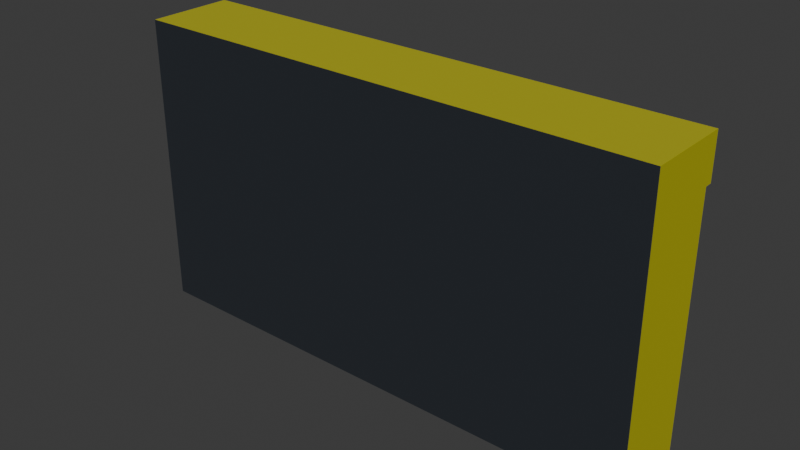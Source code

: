 # Source: Tape.blend  (saved by Blender 4.4.30; exported with 4.5.12 LTS)
import bpy
from mathutils import Matrix  # noqa: F401  (used for matrix-valued properties, if any)

bpy.ops.wm.read_factory_settings(use_empty=True)
scene = bpy.context.scene
scene.name = 'Scene'

# ---- collections
col_collection = bpy.data.collections.new('Collection'); scene.collection.children.link(col_collection)

# ---- materials (node trees are filled in below, after node groups)
mat_material = bpy.data.materials.new('Material')
mat_material.alpha_threshold = 0.0
mat_material.roughness = 0.5
mat_material.line_color = (0.0, 0.0, 0.0, 1.0)
mat_material_001 = bpy.data.materials.new('Material.001')
mat_material_002 = bpy.data.materials.new('Material.002')

# ---- material node trees
mat_material.use_nodes = True; mat_material.node_tree.nodes.clear()
_N = mat_material.node_tree.nodes; _L = mat_material.node_tree.links
n0 = _N.new('ShaderNodeOutputMaterial'); n0.name = 'Material Output'; n0.location = (300, 300)
n1 = _N.new('ShaderNodeBsdfPrincipled'); n1.name = 'Principled BSDF'; n1.location = (10, 300)
n1.inputs[0].default_value = (0.04482, 0.05274, 0.06532, 1.0)
n1.inputs[1].default_value = 0.5
n1.inputs[3].default_value = 1.45
_L.new(n1.outputs[0], n0.inputs[0])
n0.is_active_output = True
mat_material_001.use_nodes = True; mat_material_001.node_tree.nodes.clear()
_N = mat_material_001.node_tree.nodes; _L = mat_material_001.node_tree.links
n0 = _N.new('ShaderNodeBsdfPrincipled'); n0.name = 'Principled BSDF'; n0.location = (10, 300)
n0.inputs[1].default_value = 0.5
n1 = _N.new('ShaderNodeOutputMaterial'); n1.name = 'Material Output'; n1.location = (300, 300)
_L.new(n0.outputs[0], n1.inputs[0])
n1.is_active_output = True
mat_material_002.use_nodes = True; mat_material_002.node_tree.nodes.clear()
_N = mat_material_002.node_tree.nodes; _L = mat_material_002.node_tree.links
n0 = _N.new('ShaderNodeBsdfPrincipled'); n0.name = 'Principled BSDF'; n0.location = (10, 300)
n0.inputs[0].default_value = (0.8002, 0.7567, 0.04005, 1.0)
n0.inputs[1].default_value = 0.5
n1 = _N.new('ShaderNodeOutputMaterial'); n1.name = 'Material Output'; n1.location = (300, 300)
_L.new(n0.outputs[0], n1.inputs[0])
n1.is_active_output = True

# ---- world
world_world = bpy.data.worlds.new('World'); scene.world = world_world
world_world.use_nodes = True; world_world.node_tree.nodes.clear()
_N = world_world.node_tree.nodes; _L = world_world.node_tree.links
n0 = _N.new('ShaderNodeOutputWorld'); n0.name = 'World Output'; n0.location = (300, 300)
n1 = _N.new('ShaderNodeBackground'); n1.name = 'Background'; n1.location = (10, 300)
n1.inputs[0].default_value = (0.05088, 0.05088, 0.05088, 1.0)
_L.new(n1.outputs[0], n0.inputs[0])
n0.is_active_output = True
world_world.color = (0.05088, 0.05088, 0.05088)
world_world.sun_shadow_jitter_overblur = 0.0

# ---- meshes
me_cube = bpy.data.meshes.new('Cube')
me_cube.from_pydata([(0.4143, 0.06274, -0.2322), (0.4143, -0.06274, 0.2322), (0.4143, -0.06274, -0.2322), (-0.4143, 0.06274, -0.2322), (-0.4143, -0.06274, 0.2322), (-0.4143, -0.06274, -0.2322), (0.4143, 0.06274, 0.0), (-0.4143, 0.06274, 0.0), (-0.1575, 0.06274, 0.0), (-0.1036, 0.06274, 0.05387), (-0.0518, 0.06274, -0.01163), (-0.05636, 0.06274, -0.02252), (-0.06294, 0.06274, -0.0323), (-0.0518, 0.06274, 0.01163), (-0.05636, 0.06274, 0.02252), (-0.06294, 0.06274, 0.0323), (-0.1152, 0.06274, -0.05178), (-0.1261, 0.06274, -0.04723), (-0.1359, 0.06274, -0.04064), (-0.09196, 0.06274, -0.05178), (-0.08107, 0.06274, -0.04723), (-0.07128, 0.06274, -0.04064), (-0.1554, 0.06274, 0.01163), (-0.1508, 0.06274, 0.02252), (-0.1442, 0.06274, 0.0323), (-0.1554, 0.06274, -0.01163), (-0.1508, 0.06274, -0.02252), (-0.1442, 0.06274, -0.0323), (-0.09196, 0.06274, 0.05178), (-0.08107, 0.06274, 0.04723), (-0.07128, 0.06274, 0.04064), (-0.1152, 0.06274, 0.05178), (-0.1261, 0.06274, 0.04723), (-0.1359, 0.06274, 0.04064), (0.1575, 0.06274, 0.0), (0.1036, 0.06274, 0.05387), (0.1554, 0.06274, -0.01163), (0.1508, 0.06274, -0.02252), (0.1442, 0.06274, -0.0323), (0.1554, 0.06274, 0.01163), (0.1508, 0.06274, 0.02252), (0.1442, 0.06274, 0.0323), (0.09196, 0.06274, -0.05178), (0.08107, 0.06274, -0.04723), (0.07128, 0.06274, -0.04064), (0.1152, 0.06274, -0.05178), (0.1261, 0.06274, -0.04723), (0.1359, 0.06274, -0.04064), (0.0518, 0.06274, 0.01163), (0.05636, 0.06274, 0.02252), (0.06294, 0.06274, 0.0323), (0.0518, 0.06274, -0.01163), (0.05636, 0.06274, -0.02252), (0.06294, 0.06274, -0.0323), (0.1152, 0.06274, 0.05178), (0.1261, 0.06274, 0.04723), (0.1359, 0.06274, 0.04064), (0.09196, 0.06274, 0.05178), (0.08107, 0.06274, 0.04723), (0.07128, 0.06274, 0.04064), (-0.0518, -0.06103, 0.01163), (-0.0518, -0.06103, -0.01163), (-0.05636, -0.06103, -0.02252), (-0.06294, -0.06103, -0.0323), (-0.07128, -0.06103, -0.04064), (-0.05636, -0.06103, 0.02252), (-0.06294, -0.06103, 0.0323), (-0.09196, -0.06103, -0.05178), (-0.1152, -0.06103, -0.05178), (-0.1261, -0.06103, -0.04723), (-0.1359, -0.06103, -0.04064), (-0.1442, -0.06103, -0.0323), (-0.08107, -0.06103, -0.04723), (-0.1554, -0.06103, -0.01163), (-0.1575, -0.06103, -3.948e-16), (-0.1554, -0.06103, 0.01163), (-0.1508, -0.06103, 0.02252), (-0.1442, -0.06103, 0.0323), (-0.1359, -0.06103, 0.04064), (-0.1508, -0.06103, -0.02252), (-0.1152, -0.06103, 0.05178), (-0.1036, -0.06103, 0.05387), (-0.09196, -0.06103, 0.05178), (-0.08107, -0.06103, 0.04723), (-0.07128, -0.06103, 0.04064), (-0.1261, -0.06103, 0.04723), (0.1554, -0.06103, 0.01163), (0.1575, -0.06103, -3.948e-16), (0.1554, -0.06103, -0.01163), (0.1508, -0.06103, -0.02252), (0.1442, -0.06103, -0.0323), (0.1359, -0.06103, -0.04064), (0.1508, -0.06103, 0.02252), (0.1442, -0.06103, 0.0323), (0.1152, -0.06103, -0.05178), (0.09196, -0.06103, -0.05178), (0.08107, -0.06103, -0.04723), (0.07128, -0.06103, -0.04064), (0.06294, -0.06103, -0.0323), (0.1261, -0.06103, -0.04723), (0.0518, -0.06103, -0.01163), (0.0518, -0.06103, 0.01163), (0.05636, -0.06103, 0.02252), (0.06294, -0.06103, 0.0323), (0.07128, -0.06103, 0.04064), (0.05636, -0.06103, -0.02252), (0.09196, -0.06103, 0.05178), (0.1036, -0.06103, 0.05387), (0.1152, -0.06103, 0.05178), (0.1261, -0.06103, 0.04723), (0.1359, -0.06103, 0.04064), (0.08107, -0.06103, 0.04723), (-0.4143, 0.06274, 0.157), (0.1036, 0.06274, 0.1609), (-0.1036, 0.06274, 0.1594), (0.4143, 0.06274, 0.1633), (-0.4143, 0.07438, 0.2322), (0.4143, 0.07438, 0.2322), (-0.4143, 0.07438, 0.157), (0.4143, 0.07438, 0.1633), (-0.1036, 0.07438, 0.1594), (0.1036, 0.07438, 0.1609), (-0.1036, 0.06274, 0.1309), (0.1036, 0.06274, 0.1309), (-0.1036, 0.06597, 0.1309), (-0.1036, 0.06597, 0.05387), (0.1036, 0.06597, 0.1309), (0.1036, 0.06597, 0.05387), (-0.1487, -0.06103, 0.01043), (-0.1508, -0.06103, -0.001199), (0.1508, -0.06103, -0.001199), (0.1487, -0.06103, 0.01043), (-0.06263, -0.06103, -0.0199), (-0.05807, -0.06103, -0.009006), (0.1452, -0.06103, 0.01872), (0.1386, -0.06103, 0.02851), (-0.1223, -0.06103, 0.04159), (-0.1321, -0.06103, 0.03501), (0.09458, -0.06103, 0.04551), (0.08369, -0.06103, 0.04096), (0.05807, -0.06103, -0.009006), (0.06263, -0.06103, -0.0199), (0.1126, -0.06103, -0.04551), (0.1235, -0.06103, -0.04096), (0.07609, -0.06103, 0.03584), (0.06775, -0.06103, 0.0275), (0.06775, -0.06103, -0.0275), (0.07609, -0.06103, -0.03584), (0.1321, -0.06103, 0.03501), (0.1223, -0.06103, 0.04159), (-0.1491, -0.06103, -0.009006), (-0.1445, -0.06103, -0.0199), (-0.06775, -0.06103, 0.0275), (-0.07609, -0.06103, 0.03584), (-0.09458, -0.06103, -0.04551), (-0.08369, -0.06103, -0.04096), (0.1311, -0.06103, -0.03584), (0.1394, -0.06103, -0.0275), (0.06263, -0.06103, 0.0199), (0.05807, -0.06103, 0.009006), (0.08369, -0.06103, -0.04096), (0.09458, -0.06103, -0.04551), (-0.1394, -0.06103, -0.0275), (-0.1311, -0.06103, -0.03584), (0.114, -0.06103, 0.04509), (0.1024, -0.06103, 0.04718), (-0.05807, -0.06103, 0.009006), (-0.06263, -0.06103, 0.0199), (-0.1386, -0.06103, 0.02851), (-0.1452, -0.06103, 0.01872), (-0.08369, -0.06103, 0.04096), (-0.09458, -0.06103, 0.04551), (0.1445, -0.06103, -0.0199), (0.1491, -0.06103, -0.009006), (-0.07609, -0.06103, -0.03584), (-0.06775, -0.06103, -0.0275), (-0.1235, -0.06103, -0.04096), (-0.1126, -0.06103, -0.04551), (-0.1024, -0.06103, 0.04718), (-0.114, -0.06103, 0.04509), (-0.0518, 0.04969, -0.01163), (-0.05636, 0.04969, -0.02252), (-0.06294, 0.04969, -0.0323), (-0.07128, 0.04969, -0.04064), (-0.05636, 0.04969, 0.02252), (-0.0518, 0.04969, 0.01163), (-0.1152, 0.04969, -0.05178), (-0.1261, 0.04969, -0.04723), (-0.1359, 0.04969, -0.04064), (-0.1442, 0.04969, -0.0323), (-0.08107, 0.04969, -0.04723), (-0.09196, 0.04969, -0.05178), (-0.1575, 0.04969, 0.0), (-0.1554, 0.04969, 0.01163), (-0.1508, 0.04969, 0.02252), (-0.1442, 0.04969, 0.0323), (-0.1508, 0.04969, -0.02252), (-0.1554, 0.04969, -0.01163), (-0.1152, 0.04969, 0.05178), (-0.1036, 0.04969, 0.05387), (-0.09196, 0.04969, 0.05178), (-0.08107, 0.04969, 0.04723), (-0.07128, 0.04969, 0.04064), (-0.06294, 0.04969, 0.0323), (-0.1359, 0.04969, 0.04064), (-0.1261, 0.04969, 0.04723), (0.1554, 0.04969, 0.01163), (0.1575, 0.04969, 0.0), (0.1554, 0.04969, -0.01163), (0.1508, 0.04969, -0.02252), (0.1442, 0.04969, -0.0323), (0.1359, 0.04969, -0.04064), (0.1442, 0.04969, 0.0323), (0.1508, 0.04969, 0.02252), (0.09196, 0.04969, -0.05178), (0.08107, 0.04969, -0.04723), (0.07128, 0.04969, -0.04064), (0.06294, 0.04969, -0.0323), (0.1261, 0.04969, -0.04723), (0.1152, 0.04969, -0.05178), (0.0518, 0.04969, 0.01163), (0.05636, 0.04969, 0.02252), (0.06294, 0.04969, 0.0323), (0.07128, 0.04969, 0.04064), (0.05636, 0.04969, -0.02252), (0.0518, 0.04969, -0.01163), (0.1036, 0.04969, 0.05387), (0.1152, 0.04969, 0.05178), (0.1261, 0.04969, 0.04723), (0.1359, 0.04969, 0.04064), (0.08107, 0.04969, 0.04723), (0.09196, 0.04969, 0.05178), (-0.1487, 0.04969, 0.01043), (-0.1508, 0.04969, -0.001199), (0.1508, 0.04969, -0.001199), (0.1487, 0.04969, 0.01043), (-0.06263, 0.04969, -0.0199), (-0.05807, 0.04969, -0.009006), (0.1452, 0.04969, 0.01872), (0.1386, 0.04969, 0.02851), (-0.1223, 0.04969, 0.04159), (-0.1321, 0.04969, 0.03501), (0.09458, 0.04969, 0.04551), (0.08369, 0.04969, 0.04096), (0.05807, 0.04969, -0.009006), (0.06263, 0.04969, -0.0199), (0.1126, 0.04969, -0.04551), (0.1235, 0.04969, -0.04096), (0.07609, 0.04969, 0.03584), (0.06775, 0.04969, 0.0275), (0.06775, 0.04969, -0.0275), (0.07609, 0.04969, -0.03584), (0.1321, 0.04969, 0.03501), (0.1223, 0.04969, 0.04159), (-0.1491, 0.04969, -0.009006), (-0.1445, 0.04969, -0.0199), (-0.06775, 0.04969, 0.0275), (-0.07609, 0.04969, 0.03584), (-0.09458, 0.04969, -0.04551), (-0.08369, 0.04969, -0.04096), (0.1311, 0.04969, -0.03584), (0.1394, 0.04969, -0.0275), (0.06263, 0.04969, 0.0199), (0.05807, 0.04969, 0.009006), (0.08369, 0.04969, -0.04096), (0.09458, 0.04969, -0.04551), (-0.1394, 0.04969, -0.0275), (-0.1311, 0.04969, -0.03584), (0.114, 0.04969, 0.04509), (0.1024, 0.04969, 0.04718), (-0.05807, 0.04969, 0.009006), (-0.06263, 0.04969, 0.0199), (-0.1386, 0.04969, 0.02851), (-0.1452, 0.04969, 0.01872), (-0.08369, 0.04969, 0.04096), (-0.09458, 0.04969, 0.04551), (0.1445, 0.04969, -0.0199), (0.1491, 0.04969, -0.009006), (-0.07609, 0.04969, -0.03584), (-0.06775, 0.04969, -0.0275), (-0.1235, 0.04969, -0.04096), (-0.1126, 0.04969, -0.04551), (-0.1024, 0.04969, 0.04718), (-0.114, 0.04969, 0.04509)], [], [(51, 52, 53, 44, 43, 42, 45, 46, 47, 38, 37, 36, 34, 6, 0, 3, 7, 8, 25, 26, 27, 18, 17, 16, 19, 20, 21, 12, 11, 10, 13, 14, 15, 30, 29, 28, 9, 35, 57, 58, 59, 50, 49, 48), (0, 2, 5, 3), (34, 39, 40, 41, 56, 55, 54, 35, 123, 113, 115, 6), (4, 116, 118, 112, 7, 3, 5), (115, 119, 117, 1, 2, 0, 6), (1, 4, 5, 2), (11, 12, 182, 63, 62, 181), (53, 52, 224, 105, 98, 217), (59, 58, 230, 111, 104, 223), (47, 46, 218, 99, 91, 211), (25, 8, 192, 74, 73, 197), (19, 16, 186, 68, 67, 191), (27, 26, 196, 79, 71, 189), (13, 10, 180, 61, 60, 185), (21, 20, 190, 72, 64, 183), (56, 41, 212, 93, 110, 229), (15, 14, 184, 65, 66, 203), (32, 31, 198, 80, 85, 205), (40, 39, 206, 86, 92, 213), (49, 50, 222, 103, 102, 221), (43, 44, 216, 97, 96, 215), (54, 55, 228, 109, 108, 227), (24, 33, 204, 78, 77, 195), (29, 30, 202, 84, 83, 201), (37, 38, 210, 90, 89, 209), (57, 35, 226, 107, 106, 231), (51, 48, 220, 101, 100, 225), (45, 42, 214, 95, 94, 219), (17, 18, 188, 70, 69, 187), (22, 23, 194, 76, 75, 193), (9, 28, 200, 82, 81, 199), (34, 36, 208, 88, 87, 207), (86, 87, 88, 89, 90, 91, 99, 94, 95, 96, 97, 98, 105, 100, 101, 102, 103, 104, 111, 106, 107, 108, 109, 110, 93, 92), (60, 61, 62, 63, 64, 72, 67, 68, 69, 70, 71, 79, 73, 74, 75, 76, 77, 78, 85, 80, 81, 82, 83, 84, 66, 65), (112, 114, 122, 9, 31, 32, 33, 24, 23, 22, 8, 7), (115, 113, 121, 119), (121, 120, 118, 116, 117, 119), (113, 114, 120, 121), (114, 112, 118, 120), (1, 117, 116, 4), (9, 122, 124, 125), (123, 122, 114, 113), (127, 125, 124, 126), (35, 9, 125, 127), (123, 35, 127, 126), (122, 123, 126, 124), (232, 128, 129, 233), (58, 57, 231, 230), (75, 128, 232, 193), (74, 129, 128, 75), (234, 130, 131, 235), (46, 45, 219, 218), (87, 130, 234, 207), (86, 131, 130, 87), (236, 132, 133, 237), (44, 53, 217, 216), (62, 132, 236, 181), (61, 133, 132, 62), (238, 134, 135, 239), (55, 56, 229, 228), (92, 134, 238, 213), (93, 135, 134, 92), (240, 136, 137, 241), (42, 43, 215, 214), (85, 136, 240, 205), (78, 137, 136, 85), (242, 138, 139, 243), (41, 40, 213, 212), (106, 138, 242, 231), (111, 139, 138, 106), (244, 140, 141, 245), (38, 47, 211, 210), (100, 140, 244, 225), (105, 141, 140, 100), (246, 142, 143, 247), (35, 54, 227, 226), (94, 142, 246, 219), (99, 143, 142, 94), (248, 144, 145, 249), (36, 37, 209, 208), (104, 144, 248, 223), (103, 145, 144, 104), (250, 146, 147, 251), (39, 34, 207, 206), (98, 146, 250, 217), (97, 147, 146, 98), (252, 148, 149, 253), (33, 32, 205, 204), (110, 148, 252, 229), (109, 149, 148, 110), (254, 150, 151, 255), (30, 15, 203, 202), (73, 150, 254, 197), (79, 151, 150, 73), (256, 152, 153, 257), (28, 29, 201, 200), (66, 152, 256, 203), (84, 153, 152, 66), (258, 154, 155, 259), (31, 9, 199, 198), (67, 154, 258, 191), (72, 155, 154, 67), (260, 156, 157, 261), (26, 25, 197, 196), (91, 156, 260, 211), (90, 157, 156, 91), (262, 158, 159, 263), (23, 24, 195, 194), (102, 158, 262, 221), (101, 159, 158, 102), (264, 160, 161, 265), (8, 22, 193, 192), (96, 160, 264, 215), (95, 161, 160, 96), (266, 162, 163, 267), (52, 51, 225, 224), (71, 162, 266, 189), (70, 163, 162, 71), (268, 164, 165, 269), (20, 19, 191, 190), (108, 164, 268, 227), (107, 165, 164, 108), (270, 166, 167, 271), (50, 59, 223, 222), (60, 166, 270, 185), (65, 167, 166, 60), (272, 168, 169, 273), (18, 27, 189, 188), (77, 168, 272, 195), (76, 169, 168, 77), (274, 170, 171, 275), (16, 17, 187, 186), (83, 170, 274, 201), (82, 171, 170, 83), (276, 172, 173, 277), (14, 13, 185, 184), (89, 172, 276, 209), (88, 173, 172, 89), (278, 174, 175, 279), (48, 49, 221, 220), (64, 174, 278, 183), (63, 175, 174, 64), (280, 176, 177, 281), (12, 21, 183, 182), (69, 176, 280, 187), (68, 177, 176, 69), (282, 178, 179, 283), (10, 11, 181, 180), (81, 178, 282, 199), (80, 179, 178, 81), (193, 232, 233, 192), (207, 234, 235, 206), (181, 236, 237, 180), (213, 238, 239, 212), (205, 240, 241, 204), (231, 242, 243, 230), (225, 244, 245, 224), (219, 246, 247, 218), (223, 248, 249, 222), (217, 250, 251, 216), (229, 252, 253, 228), (197, 254, 255, 196), (203, 256, 257, 202), (191, 258, 259, 190), (211, 260, 261, 210), (221, 262, 263, 220), (215, 264, 265, 214), (189, 266, 267, 188), (227, 268, 269, 226), (185, 270, 271, 184), (195, 272, 273, 194), (201, 274, 275, 200), (209, 276, 277, 208), (183, 278, 279, 182), (187, 280, 281, 186), (199, 282, 283, 198), (233, 129, 74, 192), (235, 131, 86, 206), (237, 133, 61, 180), (239, 135, 93, 212), (241, 137, 78, 204), (243, 139, 111, 230), (245, 141, 105, 224), (247, 143, 99, 218), (249, 145, 103, 222), (251, 147, 97, 216), (253, 149, 109, 228), (255, 151, 79, 196), (257, 153, 84, 202), (259, 155, 72, 190), (261, 157, 90, 210), (263, 159, 101, 220), (265, 161, 95, 214), (267, 163, 70, 188), (269, 165, 107, 226), (271, 167, 65, 184), (273, 169, 76, 194), (275, 171, 82, 200), (277, 173, 88, 208), (279, 175, 63, 182), (281, 177, 68, 186), (283, 179, 80, 198)])
me_cube.polygons.foreach_set('material_index', [0, 2, 0, 2, 2, 0, 0, 0, 0, 0, 0, 0, 0, 0, 0, 0, 0, 0, 0, 0, 0, 0, 0, 0, 0, 0, 0, 0, 0, 0, 0, 0, 0, 0, 0, 1, 0, 1, 1, 2, 0, 0, 1, 0, 0, 0, 1, 0, 0, 0, 1, 0, 0, 0, 1, 0, 0, 0, 1, 0, 0, 0, 1, 0, 0, 0, 1, 0, 0, 0, 1, 0, 0, 0, 1, 0, 0, 0, 1, 0, 0, 0, 1, 0, 0, 0, 1, 0, 0, 0, 1, 0, 0, 0, 1, 0, 0, 0, 1, 0, 0, 0, 1, 0, 0, 0, 1, 0, 0, 0, 1, 0, 0, 0, 1, 0, 0, 0, 1, 0, 0, 0, 1, 0, 0, 0, 1, 0, 0, 0, 1, 0, 0, 0, 1, 0, 0, 0, 1, 0, 0, 0, 1, 0, 0, 0, 1, 0, 0, 0, 2, 2, 2, 2, 2, 2, 2, 2, 2, 2, 2, 2, 2, 2, 2, 2, 2, 2, 2, 2, 2, 2, 2, 2, 2, 2, 0, 0, 0, 0, 0, 0, 0, 0, 0, 0, 0, 0, 0, 0, 0, 0, 0, 0, 0, 0, 0, 0, 0, 0, 0, 0])
_uv = me_cube.uv_layers.new(name='UVMap')
_uv.uv.foreach_set('vector', [0.4937, 0.3906, 0.4879, 0.392, 0.4826, 0.394, 0.4781, 0.3965, 0.4746, 0.3995, 0.4721, 0.4027, 0.4721, 0.4098, 0.4746, 0.413, 0.4781, 0.416, 0.4826, 0.4185, 0.4879, 0.4205, 0.4937, 0.4219, 0.5, 0.4225, 0.5, 0.5, 0.375, 0.5, 0.375, 0.25, 0.5, 0.25, 0.5, 0.3275, 0.4937, 0.3281, 0.4879, 0.3295, 0.4826, 0.3315, 0.4781, 0.334, 0.4746, 0.337, 0.4721, 0.3402, 0.4721, 0.3473, 0.4746, 0.3505, 0.4781, 0.3535, 0.4826, 0.356, 0.4879, 0.358, 0.4937, 0.3594, 0.5063, 0.3594, 0.5121, 0.358, 0.5174, 0.356, 0.5219, 0.3535, 0.5254, 0.3505, 0.5279, 0.3473, 0.529, 0.3438, 0.529, 0.4062, 0.5279, 0.4027, 0.5254, 0.3995, 0.5219, 0.3965, 0.5174, 0.394, 0.5121, 0.392, 0.5063, 0.3906, 0.375, 0.5, 0.375, 0.75, 0.125, 0.75, 0.125, 0.5, 0.5, 0.4225, 0.5063, 0.4219, 0.5121, 0.4205, 0.5174, 0.4185, 0.5219, 0.416, 0.5254, 0.413, 0.5279, 0.4098, 0.529, 0.4062, 0.5705, 0.4062, 0.5867, 0.4062, 0.5879, 0.5, 0.5, 0.5, 0.625, 0.0, 0.625, 0.25, 0.5845, 0.25, 0.5845, 0.25, 0.5, 0.25, 0.375, 0.25, 0.375, 0.0, 0.5879, 0.5, 0.5879, 0.5, 0.625, 0.5, 0.625, 0.75, 0.375, 0.75, 0.375, 0.5, 0.5, 0.5, 0.625, 0.75, 0.625, 1.0, 0.375, 1.0, 0.375, 0.75, 0.4879, 0.358, 0.4826, 0.356, 0.4826, 0.356, 0.4826, 0.356, 0.4879, 0.358, 0.4879, 0.358, 0.4826, 0.394, 0.4879, 0.392, 0.4879, 0.392, 0.4879, 0.392, 0.4826, 0.394, 0.4826, 0.394, 0.5219, 0.3965, 0.5254, 0.3995, 0.5254, 0.3995, 0.5254, 0.3995, 0.5219, 0.3965, 0.5219, 0.3965, 0.4781, 0.416, 0.4746, 0.413, 0.4746, 0.413, 0.4746, 0.413, 0.4781, 0.416, 0.4781, 0.416, 0.4937, 0.3281, 0.5, 0.3275, 0.5, 0.3275, 0.5, 0.3275, 0.4937, 0.3281, 0.4937, 0.3281, 0.4721, 0.3473, 0.4721, 0.3402, 0.4721, 0.3402, 0.4721, 0.3402, 0.4721, 0.3473, 0.4721, 0.3473, 0.4826, 0.3315, 0.4879, 0.3295, 0.4879, 0.3295, 0.4879, 0.3295, 0.4826, 0.3315, 0.4826, 0.3315, 0.5063, 0.3594, 0.4937, 0.3594, 0.4937, 0.3594, 0.4937, 0.3594, 0.5063, 0.3594, 0.5063, 0.3594, 0.4781, 0.3535, 0.4746, 0.3505, 0.4746, 0.3505, 0.4746, 0.3505, 0.4781, 0.3535, 0.4781, 0.3535, 0.5219, 0.416, 0.5174, 0.4185, 0.5174, 0.4185, 0.5174, 0.4185, 0.5219, 0.416, 0.5219, 0.416, 0.5174, 0.356, 0.5121, 0.358, 0.5121, 0.358, 0.5121, 0.358, 0.5174, 0.356, 0.5174, 0.356, 0.5254, 0.337, 0.5279, 0.3402, 0.5279, 0.3402, 0.5279, 0.3402, 0.5254, 0.337, 0.5254, 0.337, 0.5121, 0.4205, 0.5063, 0.4219, 0.5063, 0.4219, 0.5063, 0.4219, 0.5121, 0.4205, 0.5121, 0.4205, 0.5121, 0.392, 0.5174, 0.394, 0.5174, 0.394, 0.5174, 0.394, 0.5121, 0.392, 0.5121, 0.392, 0.4746, 0.3995, 0.4781, 0.3965, 0.4781, 0.3965, 0.4781, 0.3965, 0.4746, 0.3995, 0.4746, 0.3995, 0.5279, 0.4098, 0.5254, 0.413, 0.5254, 0.413, 0.5254, 0.413, 0.5279, 0.4098, 0.5279, 0.4098, 0.5174, 0.3315, 0.5219, 0.334, 0.5219, 0.334, 0.5219, 0.334, 0.5174, 0.3315, 0.5174, 0.3315, 0.5254, 0.3505, 0.5219, 0.3535, 0.5219, 0.3535, 0.5219, 0.3535, 0.5254, 0.3505, 0.5254, 0.3505, 0.4879, 0.4205, 0.4826, 0.4185, 0.4826, 0.4185, 0.4826, 0.4185, 0.4879, 0.4205, 0.4879, 0.4205, 0.5279, 0.4027, 0.529, 0.4062, 0.529, 0.4062, 0.529, 0.4062, 0.5279, 0.4027, 0.5279, 0.4027, 0.4937, 0.3906, 0.5063, 0.3906, 0.5063, 0.3906, 0.5063, 0.3906, 0.4937, 0.3906, 0.4937, 0.3906, 0.4721, 0.4098, 0.4721, 0.4027, 0.4721, 0.4027, 0.4721, 0.4027, 0.4721, 0.4098, 0.4721, 0.4098, 0.4746, 0.337, 0.4781, 0.334, 0.4781, 0.334, 0.4781, 0.334, 0.4746, 0.337, 0.4746, 0.337, 0.5063, 0.3281, 0.5121, 0.3295, 0.5121, 0.3295, 0.5121, 0.3295, 0.5063, 0.3281, 0.5063, 0.3281, 0.529, 0.3438, 0.5279, 0.3473, 0.5279, 0.3473, 0.5279, 0.3473, 0.529, 0.3438, 0.529, 0.3438, 0.5, 0.4225, 0.4937, 0.4219, 0.4937, 0.4219, 0.4937, 0.4219, 0.5, 0.4225, 0.5, 0.4225, 0.5063, 0.4219, 0.5, 0.4225, 0.4937, 0.4219, 0.4879, 0.4205, 0.4826, 0.4185, 0.4781, 0.416, 0.4746, 0.413, 0.4721, 0.4098, 0.4721, 0.4027, 0.4746, 0.3995, 0.4781, 0.3965, 0.4826, 0.394, 0.4879, 0.392, 0.4937, 0.3906, 0.5063, 0.3906, 0.5121, 0.392, 0.5174, 0.394, 0.5219, 0.3965, 0.5254, 0.3995, 0.5279, 0.4027, 0.529, 0.4062, 0.5279, 0.4098, 0.5254, 0.413, 0.5219, 0.416, 0.5174, 0.4185, 0.5121, 0.4205, 0.5063, 0.3594, 0.4937, 0.3594, 0.4879, 0.358, 0.4826, 0.356, 0.4781, 0.3535, 0.4746, 0.3505, 0.4721, 0.3473, 0.4721, 0.3402, 0.4746, 0.337, 0.4781, 0.334, 0.4826, 0.3315, 0.4879, 0.3295, 0.4937, 0.3281, 0.5, 0.3275, 0.5063, 0.3281, 0.5121, 0.3295, 0.5174, 0.3315, 0.5219, 0.334, 0.5254, 0.337, 0.5279, 0.3402, 0.529, 0.3438, 0.5279, 0.3473, 0.5254, 0.3505, 0.5219, 0.3535, 0.5174, 0.356, 0.5121, 0.358, 0.5845, 0.25, 0.5858, 0.3438, 0.5705, 0.3438, 0.529, 0.3438, 0.5279, 0.3402, 0.5254, 0.337, 0.5219, 0.334, 0.5174, 0.3315, 0.5121, 0.3295, 0.5063, 0.3281, 0.5, 0.3275, 0.5, 0.25, 0.5879, 0.5, 0.5867, 0.4062, 0.5867, 0.4062, 0.5879, 0.5, 0.5867, 0.4062, 0.5858, 0.3438, 0.5845, 0.25, 0.625, 0.25, 0.625, 0.5, 0.5879, 0.5, 0.5867, 0.4062, 0.5858, 0.3438, 0.5858, 0.3438, 0.5867, 0.4062, 0.5858, 0.3438, 0.5845, 0.25, 0.5845, 0.25, 0.5858, 0.3438, 0.625, 0.75, 0.625, 0.5, 0.875, 0.5, 0.875, 0.75, 0.529, 0.3438, 0.5705, 0.3438, 0.5705, 0.3438, 0.529, 0.3438, 0.5705, 0.4062, 0.5705, 0.3438, 0.5858, 0.3438, 0.5867, 0.4062, 0.529, 0.4062, 0.529, 0.3438, 0.5705, 0.3438, 0.5705, 0.4062, 0.529, 0.4062, 0.529, 0.3438, 0.529, 0.3438, 0.529, 0.4062, 0.5705, 0.4062, 0.529, 0.4062, 0.529, 0.4062, 0.5705, 0.4062, 0.5705, 0.3438, 0.5705, 0.4062, 0.5705, 0.4062, 0.5705, 0.3438, 0.5063, 0.3281, 0.5063, 0.3281, 0.5, 0.3275, 0.5, 0.3275, 0.5254, 0.3995, 0.5279, 0.4027, 0.5279, 0.4027, 0.5254, 0.3995, 0.5063, 0.3281, 0.5063, 0.3281, 0.5063, 0.3281, 0.5063, 0.3281, 0.5, 0.3275, 0.5, 0.3275, 0.5063, 0.3281, 0.5063, 0.3281, 0.5, 0.4225, 0.5, 0.4225, 0.5063, 0.4219, 0.5063, 0.4219, 0.4746, 0.413, 0.4721, 0.4098, 0.4721, 0.4098, 0.4746, 0.413, 0.5, 0.4225, 0.5, 0.4225, 0.5, 0.4225, 0.5, 0.4225, 0.5063, 0.4219, 0.5063, 0.4219, 0.5, 0.4225, 0.5, 0.4225, 0.4879, 0.358, 0.4879, 0.358, 0.4937, 0.3594, 0.4937, 0.3594, 0.4781, 0.3965, 0.4826, 0.394, 0.4826, 0.394, 0.4781, 0.3965, 0.4879, 0.358, 0.4879, 0.358, 0.4879, 0.358, 0.4879, 0.358, 0.4937, 0.3594, 0.4937, 0.3594, 0.4879, 0.358, 0.4879, 0.358, 0.5121, 0.4205, 0.5121, 0.4205, 0.5174, 0.4185, 0.5174, 0.4185, 0.5254, 0.413, 0.5219, 0.416, 0.5219, 0.416, 0.5254, 0.413, 0.5121, 0.4205, 0.5121, 0.4205, 0.5121, 0.4205, 0.5121, 0.4205, 0.5174, 0.4185, 0.5174, 0.4185, 0.5121, 0.4205, 0.5121, 0.4205, 0.5254, 0.337, 0.5254, 0.337, 0.5219, 0.334, 0.5219, 0.334, 0.4721, 0.4027, 0.4746, 0.3995, 0.4746, 0.3995, 0.4721, 0.4027, 0.5254, 0.337, 0.5254, 0.337, 0.5254, 0.337, 0.5254, 0.337, 0.5219, 0.334, 0.5219, 0.334, 0.5254, 0.337, 0.5254, 0.337, 0.5279, 0.4027, 0.5279, 0.4027, 0.5254, 0.3995, 0.5254, 0.3995, 0.5174, 0.4185, 0.5121, 0.4205, 0.5121, 0.4205, 0.5174, 0.4185, 0.5279, 0.4027, 0.5279, 0.4027, 0.5279, 0.4027, 0.5279, 0.4027, 0.5254, 0.3995, 0.5254, 0.3995, 0.5279, 0.4027, 0.5279, 0.4027, 0.4937, 0.3906, 0.4937, 0.3906, 0.4879, 0.392, 0.4879, 0.392, 0.4826, 0.4185, 0.4781, 0.416, 0.4781, 0.416, 0.4826, 0.4185, 0.4937, 0.3906, 0.4937, 0.3906, 0.4937, 0.3906, 0.4937, 0.3906, 0.4879, 0.392, 0.4879, 0.392, 0.4937, 0.3906, 0.4937, 0.3906, 0.4721, 0.4098, 0.4721, 0.4098, 0.4746, 0.413, 0.4746, 0.413, 0.529, 0.4062, 0.5279, 0.4098, 0.5279, 0.4098, 0.529, 0.4062, 0.4721, 0.4098, 0.4721, 0.4098, 0.4721, 0.4098, 0.4721, 0.4098, 0.4746, 0.413, 0.4746, 0.413, 0.4721, 0.4098, 0.4721, 0.4098, 0.5219, 0.3965, 0.5219, 0.3965, 0.5174, 0.394, 0.5174, 0.394, 0.4937, 0.4219, 0.4879, 0.4205, 0.4879, 0.4205, 0.4937, 0.4219, 0.5219, 0.3965, 0.5219, 0.3965, 0.5219, 0.3965, 0.5219, 0.3965, 0.5174, 0.394, 0.5174, 0.394, 0.5219, 0.3965, 0.5219, 0.3965, 0.4826, 0.394, 0.4826, 0.394, 0.4781, 0.3965, 0.4781, 0.3965, 0.5063, 0.4219, 0.5, 0.4225, 0.5, 0.4225, 0.5063, 0.4219, 0.4826, 0.394, 0.4826, 0.394, 0.4826, 0.394, 0.4826, 0.394, 0.4781, 0.3965, 0.4781, 0.3965, 0.4826, 0.394, 0.4826, 0.394, 0.5219, 0.416, 0.5219, 0.416, 0.5254, 0.413, 0.5254, 0.413, 0.5219, 0.334, 0.5254, 0.337, 0.5254, 0.337, 0.5219, 0.334, 0.5219, 0.416, 0.5219, 0.416, 0.5219, 0.416, 0.5219, 0.416, 0.5254, 0.413, 0.5254, 0.413, 0.5219, 0.416, 0.5219, 0.416, 0.4937, 0.3281, 0.4937, 0.3281, 0.4879, 0.3295, 0.4879, 0.3295, 0.5219, 0.3535, 0.5174, 0.356, 0.5174, 0.356, 0.5219, 0.3535, 0.4937, 0.3281, 0.4937, 0.3281, 0.4937, 0.3281, 0.4937, 0.3281, 0.4879, 0.3295, 0.4879, 0.3295, 0.4937, 0.3281, 0.4937, 0.3281, 0.5174, 0.356, 0.5174, 0.356, 0.5219, 0.3535, 0.5219, 0.3535, 0.5279, 0.3473, 0.5254, 0.3505, 0.5254, 0.3505, 0.5279, 0.3473, 0.5174, 0.356, 0.5174, 0.356, 0.5174, 0.356, 0.5174, 0.356, 0.5219, 0.3535, 0.5219, 0.3535, 0.5174, 0.356, 0.5174, 0.356, 0.4721, 0.3473, 0.4721, 0.3473, 0.4746, 0.3505, 0.4746, 0.3505, 0.5279, 0.3402, 0.529, 0.3438, 0.529, 0.3438, 0.5279, 0.3402, 0.4721, 0.3473, 0.4721, 0.3473, 0.4721, 0.3473, 0.4721, 0.3473, 0.4746, 0.3505, 0.4746, 0.3505, 0.4721, 0.3473, 0.4721, 0.3473, 0.4781, 0.416, 0.4781, 0.416, 0.4826, 0.4185, 0.4826, 0.4185, 0.4879, 0.3295, 0.4937, 0.3281, 0.4937, 0.3281, 0.4879, 0.3295, 0.4781, 0.416, 0.4781, 0.416, 0.4781, 0.416, 0.4781, 0.416, 0.4826, 0.4185, 0.4826, 0.4185, 0.4781, 0.416, 0.4781, 0.416, 0.5121, 0.392, 0.5121, 0.392, 0.5063, 0.3906, 0.5063, 0.3906, 0.5121, 0.3295, 0.5174, 0.3315, 0.5174, 0.3315, 0.5121, 0.3295, 0.5121, 0.392, 0.5121, 0.392, 0.5121, 0.392, 0.5121, 0.392, 0.5063, 0.3906, 0.5063, 0.3906, 0.5121, 0.392, 0.5121, 0.392, 0.4746, 0.3995, 0.4746, 0.3995, 0.4721, 0.4027, 0.4721, 0.4027, 0.5, 0.3275, 0.5063, 0.3281, 0.5063, 0.3281, 0.5, 0.3275, 0.4746, 0.3995, 0.4746, 0.3995, 0.4746, 0.3995, 0.4746, 0.3995, 0.4721, 0.4027, 0.4721, 0.4027, 0.4746, 0.3995, 0.4746, 0.3995, 0.4826, 0.3315, 0.4826, 0.3315, 0.4781, 0.334, 0.4781, 0.334, 0.4879, 0.392, 0.4937, 0.3906, 0.4937, 0.3906, 0.4879, 0.392, 0.4826, 0.3315, 0.4826, 0.3315, 0.4826, 0.3315, 0.4826, 0.3315, 0.4781, 0.334, 0.4781, 0.334, 0.4826, 0.3315, 0.4826, 0.3315, 0.5279, 0.4098, 0.5279, 0.4098, 0.529, 0.4062, 0.529, 0.4062, 0.4746, 0.3505, 0.4721, 0.3473, 0.4721, 0.3473, 0.4746, 0.3505, 0.5279, 0.4098, 0.5279, 0.4098, 0.5279, 0.4098, 0.5279, 0.4098, 0.529, 0.4062, 0.529, 0.4062, 0.5279, 0.4098, 0.5279, 0.4098, 0.5063, 0.3594, 0.5063, 0.3594, 0.5121, 0.358, 0.5121, 0.358, 0.5174, 0.394, 0.5219, 0.3965, 0.5219, 0.3965, 0.5174, 0.394, 0.5063, 0.3594, 0.5063, 0.3594, 0.5063, 0.3594, 0.5063, 0.3594, 0.5121, 0.358, 0.5121, 0.358, 0.5063, 0.3594, 0.5063, 0.3594, 0.5174, 0.3315, 0.5174, 0.3315, 0.5121, 0.3295, 0.5121, 0.3295, 0.4781, 0.334, 0.4826, 0.3315, 0.4826, 0.3315, 0.4781, 0.334, 0.5174, 0.3315, 0.5174, 0.3315, 0.5174, 0.3315, 0.5174, 0.3315, 0.5121, 0.3295, 0.5121, 0.3295, 0.5174, 0.3315, 0.5174, 0.3315, 0.5254, 0.3505, 0.5254, 0.3505, 0.5279, 0.3473, 0.5279, 0.3473, 0.4721, 0.3402, 0.4746, 0.337, 0.4746, 0.337, 0.4721, 0.3402, 0.5254, 0.3505, 0.5254, 0.3505, 0.5254, 0.3505, 0.5254, 0.3505, 0.5279, 0.3473, 0.5279, 0.3473, 0.5254, 0.3505, 0.5254, 0.3505, 0.4879, 0.4205, 0.4879, 0.4205, 0.4937, 0.4219, 0.4937, 0.4219, 0.5121, 0.358, 0.5063, 0.3594, 0.5063, 0.3594, 0.5121, 0.358, 0.4879, 0.4205, 0.4879, 0.4205, 0.4879, 0.4205, 0.4879, 0.4205, 0.4937, 0.4219, 0.4937, 0.4219, 0.4879, 0.4205, 0.4879, 0.4205, 0.4781, 0.3535, 0.4781, 0.3535, 0.4826, 0.356, 0.4826, 0.356, 0.5063, 0.3906, 0.5121, 0.392, 0.5121, 0.392, 0.5063, 0.3906, 0.4781, 0.3535, 0.4781, 0.3535, 0.4781, 0.3535, 0.4781, 0.3535, 0.4826, 0.356, 0.4826, 0.356, 0.4781, 0.3535, 0.4781, 0.3535, 0.4746, 0.337, 0.4746, 0.337, 0.4721, 0.3402, 0.4721, 0.3402, 0.4826, 0.356, 0.4781, 0.3535, 0.4781, 0.3535, 0.4826, 0.356, 0.4746, 0.337, 0.4746, 0.337, 0.4746, 0.337, 0.4746, 0.337, 0.4721, 0.3402, 0.4721, 0.3402, 0.4746, 0.337, 0.4746, 0.337, 0.529, 0.3438, 0.529, 0.3438, 0.5279, 0.3402, 0.5279, 0.3402, 0.4937, 0.3594, 0.4879, 0.358, 0.4879, 0.358, 0.4937, 0.3594, 0.529, 0.3438, 0.529, 0.3438, 0.529, 0.3438, 0.529, 0.3438, 0.5279, 0.3402, 0.5279, 0.3402, 0.529, 0.3438, 0.529, 0.3438, 0.5063, 0.3281, 0.5063, 0.3281, 0.5, 0.3275, 0.5, 0.3275, 0.5, 0.4225, 0.5, 0.4225, 0.5063, 0.4219, 0.5063, 0.4219, 0.4879, 0.358, 0.4879, 0.358, 0.4937, 0.3594, 0.4937, 0.3594, 0.5121, 0.4205, 0.5121, 0.4205, 0.5174, 0.4185, 0.5174, 0.4185, 0.5254, 0.337, 0.5254, 0.337, 0.5219, 0.334, 0.5219, 0.334, 0.5279, 0.4027, 0.5279, 0.4027, 0.5254, 0.3995, 0.5254, 0.3995, 0.4937, 0.3906, 0.4937, 0.3906, 0.4879, 0.392, 0.4879, 0.392, 0.4721, 0.4098, 0.4721, 0.4098, 0.4746, 0.413, 0.4746, 0.413, 0.5219, 0.3965, 0.5219, 0.3965, 0.5174, 0.394, 0.5174, 0.394, 0.4826, 0.394, 0.4826, 0.394, 0.4781, 0.3965, 0.4781, 0.3965, 0.5219, 0.416, 0.5219, 0.416, 0.5254, 0.413, 0.5254, 0.413, 0.4937, 0.3281, 0.4937, 0.3281, 0.4879, 0.3295, 0.4879, 0.3295, 0.5174, 0.356, 0.5174, 0.356, 0.5219, 0.3535, 0.5219, 0.3535, 0.4721, 0.3473, 0.4721, 0.3473, 0.4746, 0.3505, 0.4746, 0.3505, 0.4781, 0.416, 0.4781, 0.416, 0.4826, 0.4185, 0.4826, 0.4185, 0.5121, 0.392, 0.5121, 0.392, 0.5063, 0.3906, 0.5063, 0.3906, 0.4746, 0.3995, 0.4746, 0.3995, 0.4721, 0.4027, 0.4721, 0.4027, 0.4826, 0.3315, 0.4826, 0.3315, 0.4781, 0.334, 0.4781, 0.334, 0.5279, 0.4098, 0.5279, 0.4098, 0.529, 0.4062, 0.529, 0.4062, 0.5063, 0.3594, 0.5063, 0.3594, 0.5121, 0.358, 0.5121, 0.358, 0.5174, 0.3315, 0.5174, 0.3315, 0.5121, 0.3295, 0.5121, 0.3295, 0.5254, 0.3505, 0.5254, 0.3505, 0.5279, 0.3473, 0.5279, 0.3473, 0.4879, 0.4205, 0.4879, 0.4205, 0.4937, 0.4219, 0.4937, 0.4219, 0.4781, 0.3535, 0.4781, 0.3535, 0.4826, 0.356, 0.4826, 0.356, 0.4746, 0.337, 0.4746, 0.337, 0.4721, 0.3402, 0.4721, 0.3402, 0.529, 0.3438, 0.529, 0.3438, 0.5279, 0.3402, 0.5279, 0.3402, 0.5, 0.3275, 0.5, 0.3275, 0.5, 0.3275, 0.5, 0.3275, 0.5063, 0.4219, 0.5063, 0.4219, 0.5063, 0.4219, 0.5063, 0.4219, 0.4937, 0.3594, 0.4937, 0.3594, 0.4937, 0.3594, 0.4937, 0.3594, 0.5174, 0.4185, 0.5174, 0.4185, 0.5174, 0.4185, 0.5174, 0.4185, 0.5219, 0.334, 0.5219, 0.334, 0.5219, 0.334, 0.5219, 0.334, 0.5254, 0.3995, 0.5254, 0.3995, 0.5254, 0.3995, 0.5254, 0.3995, 0.4879, 0.392, 0.4879, 0.392, 0.4879, 0.392, 0.4879, 0.392, 0.4746, 0.413, 0.4746, 0.413, 0.4746, 0.413, 0.4746, 0.413, 0.5174, 0.394, 0.5174, 0.394, 0.5174, 0.394, 0.5174, 0.394, 0.4781, 0.3965, 0.4781, 0.3965, 0.4781, 0.3965, 0.4781, 0.3965, 0.5254, 0.413, 0.5254, 0.413, 0.5254, 0.413, 0.5254, 0.413, 0.4879, 0.3295, 0.4879, 0.3295, 0.4879, 0.3295, 0.4879, 0.3295, 0.5219, 0.3535, 0.5219, 0.3535, 0.5219, 0.3535, 0.5219, 0.3535, 0.4746, 0.3505, 0.4746, 0.3505, 0.4746, 0.3505, 0.4746, 0.3505, 0.4826, 0.4185, 0.4826, 0.4185, 0.4826, 0.4185, 0.4826, 0.4185, 0.5063, 0.3906, 0.5063, 0.3906, 0.5063, 0.3906, 0.5063, 0.3906, 0.4721, 0.4027, 0.4721, 0.4027, 0.4721, 0.4027, 0.4721, 0.4027, 0.4781, 0.334, 0.4781, 0.334, 0.4781, 0.334, 0.4781, 0.334, 0.529, 0.4062, 0.529, 0.4062, 0.529, 0.4062, 0.529, 0.4062, 0.5121, 0.358, 0.5121, 0.358, 0.5121, 0.358, 0.5121, 0.358, 0.5121, 0.3295, 0.5121, 0.3295, 0.5121, 0.3295, 0.5121, 0.3295, 0.5279, 0.3473, 0.5279, 0.3473, 0.5279, 0.3473, 0.5279, 0.3473, 0.4937, 0.4219, 0.4937, 0.4219, 0.4937, 0.4219, 0.4937, 0.4219, 0.4826, 0.356, 0.4826, 0.356, 0.4826, 0.356, 0.4826, 0.356, 0.4721, 0.3402, 0.4721, 0.3402, 0.4721, 0.3402, 0.4721, 0.3402, 0.5279, 0.3402, 0.5279, 0.3402, 0.5279, 0.3402, 0.5279, 0.3402])
me_cube.materials.append(mat_material)
me_cube.materials.append(mat_material_001)
me_cube.materials.append(mat_material_002)
me_cube.use_mirror_vertex_groups = False
me_cube.update()

# ---- objects
ob_cube = bpy.data.objects.new('Cube', me_cube)

# ---- transforms, parenting, visibility, modifiers, constraints
ob_cube.location = (0.0, 0.0, 0.0)
ob_cube.lock_rotations_4d = False
ob_cube.empty_display_type = 'ARROWS'
ob_cube.lineart.crease_threshold = 0.0

# ---- collection membership
col_collection.objects.link(ob_cube)

# ---- scene / render settings (as saved in the file)
scene.frame_start = 1; scene.frame_end = 250; scene.frame_set(16)
scene.render.engine = 'BLENDER_EEVEE_NEXT'
bpy.context.view_layer.update()

# ---- added for rendering (the .blend has no active camera and no usable light): camera, sun
cam_auto = bpy.data.cameras.new('AutoCamera')
cam_auto.lens = 50.0
cam_auto.sensor_width = 36.0
cam_auto.clip_end = 1000.0
ob_auto_camera = bpy.data.objects.new('AutoCamera', cam_auto)
scene.collection.objects.link(ob_auto_camera)
ob_auto_camera.location = (0.888, -1.05978, 0.7104)
ob_auto_camera.rotation_euler = (1.09748, -7.21219e-08, 0.694738)
scene.camera = ob_auto_camera
light_auto_sun = bpy.data.lights.new('AutoSun', 'SUN')
light_auto_sun.energy = 3.0
light_auto_sun.angle = 0.0523599
ob_auto_sun = bpy.data.objects.new('AutoSun', light_auto_sun)
scene.collection.objects.link(ob_auto_sun)
ob_auto_sun.rotation_euler = (0.872665, 0.174533, 0.523599)
bpy.context.view_layer.update()
